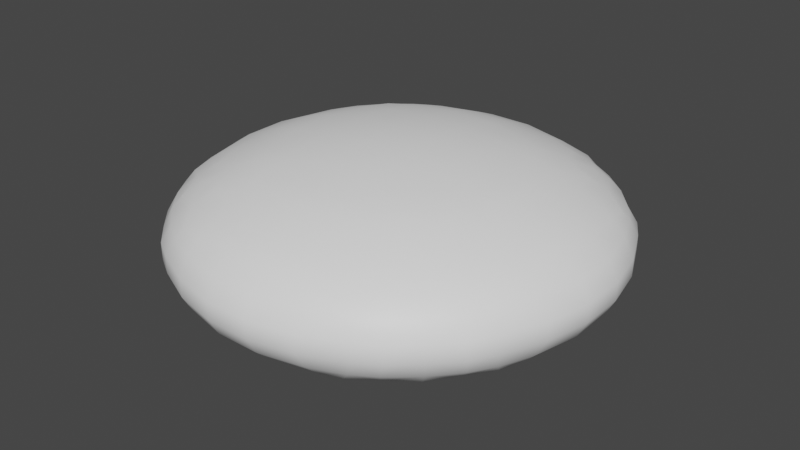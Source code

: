 # Source: candy.blend  (saved by Blender 3.3.6; exported with 4.5.12 LTS)
import bpy
from mathutils import Matrix  # noqa: F401  (used for matrix-valued properties, if any)

bpy.ops.wm.read_factory_settings(use_empty=True)
scene = bpy.context.scene
scene.name = 'Scene'

# ---- collections
col_collection = bpy.data.collections.new('Collection'); scene.collection.children.link(col_collection)

# ---- materials (node trees are filled in below, after node groups)
mat_candy = bpy.data.materials.new('candy')
mat_candy.use_transparent_shadow = False

# ---- material node trees
mat_candy.use_nodes = True; mat_candy.node_tree.nodes.clear()
_N = mat_candy.node_tree.nodes; _L = mat_candy.node_tree.links
n0 = _N.new('ShaderNodeBsdfPrincipled'); n0.name = 'Principled BSDF'; n0.location = (10, 300)
n0.distribution = 'GGX'
n0.subsurface_method = 'RANDOM_WALK_SKIN'
n0.inputs[0].default_value = (1.0, 1.0, 1.0, 1.0)
n0.inputs[3].default_value = 1.45
n0.inputs[27].default_value = (0.0, 0.0, 0.0, 1.0)
n0.inputs[28].default_value = 1.0
n1 = _N.new('ShaderNodeOutputMaterial'); n1.name = 'Material Output'; n1.location = (300, 300)
_L.new(n0.outputs[0], n1.inputs[0])
n1.is_active_output = True

# ---- world
world_world = bpy.data.worlds.new('World'); scene.world = world_world
world_world.use_nodes = True; world_world.node_tree.nodes.clear()
_N = world_world.node_tree.nodes; _L = world_world.node_tree.links
n0 = _N.new('ShaderNodeOutputWorld'); n0.name = 'World Output'; n0.location = (300, 300)
n1 = _N.new('ShaderNodeBackground'); n1.name = 'Background'; n1.location = (10, 300)
n1.inputs[0].default_value = (0.05088, 0.05088, 0.05088, 1.0)
_L.new(n1.outputs[0], n0.inputs[0])
n0.is_active_output = True
world_world.color = (0.05088, 0.05088, 0.05088)
world_world.use_sun_shadow = False
world_world.sun_shadow_jitter_overblur = 0.0

# ---- meshes
me_sphere_003 = bpy.data.meshes.new('Sphere.003')
me_sphere_003.from_pydata([(-0.8057, -0.4099, -0.4101), (-0.8264, -0.4458, -0.3), (-0.8503, -0.4865, -0.1), (-0.8263, -0.3, -0.4452), (-0.8878, -0.3, -0.3), (-0.9344, -0.3, -0.1), (-0.8503, -0.1, -0.4858), (-0.9344, -0.1, -0.3), (-0.9789, -0.1, -0.1), (-0.6278, -0.6278, -0.4389), (-0.6629, -0.6629, -0.3), (-0.6908, -0.6908, -0.1), (-0.6277, -0.4386, -0.6276), (-0.6944, -0.4909, -0.4912), (-0.7629, -0.5458, -0.3), (-0.7908, -0.5865, -0.1), (-0.6623, -0.3, -0.6619), (-0.7623, -0.3, -0.5452), (-0.6903, -0.1, -0.69), (-0.7903, -0.1, -0.5858), (-0.4099, -0.8057, -0.4101), (-0.4458, -0.8264, -0.3), (-0.4865, -0.8503, -0.1), (-0.4386, -0.6277, -0.6276), (-0.4909, -0.6944, -0.4912), (-0.5458, -0.7629, -0.3), (-0.5865, -0.7908, -0.1), (-0.4121, -0.4121, -0.807), (-0.492, -0.492, -0.6942), (-0.5719, -0.5719, -0.5723), (-0.4465, -0.3, -0.8273), (-0.5465, -0.3, -0.7619), (-0.4856, -0.1, -0.8503), (-0.5856, -0.1, -0.79), (-0.3, -0.8263, -0.4452), (-0.3, -0.8878, -0.3), (-0.3, -0.9344, -0.1), (-0.3, -0.6623, -0.6619), (-0.3, -0.7623, -0.5452), (-0.3, -0.4465, -0.8273), (-0.3, -0.5465, -0.7619), (-0.3, -0.3, -0.8879), (-0.3, -0.1, -0.9337), (-0.1, -0.8503, -0.4858), (-0.1, -0.9344, -0.3), (-0.1, -0.9789, -0.1), (-0.1, -0.6903, -0.69), (-0.1, -0.7903, -0.5858), (-0.1, -0.4856, -0.8503), (-0.1, -0.5856, -0.79), (-0.1, -0.3, -0.9337), (-0.1, -0.1, -0.9782), (-0.8503, -0.4865, 0.1), (-0.8264, -0.4458, 0.3), (-0.8057, -0.4099, 0.4101), (-0.9344, -0.3, 0.1), (-0.8878, -0.3, 0.3), (-0.8263, -0.3, 0.4452), (-0.9789, -0.1, 0.1), (-0.9344, -0.1, 0.3), (-0.8503, -0.1, 0.4858), (-0.6908, -0.6908, 0.1), (-0.6629, -0.6629, 0.3), (-0.6278, -0.6278, 0.4389), (-0.7908, -0.5865, 0.1), (-0.7629, -0.5458, 0.3), (-0.6944, -0.4909, 0.4912), (-0.6277, -0.4386, 0.6276), (-0.7623, -0.3, 0.5452), (-0.6623, -0.3, 0.6619), (-0.7903, -0.1, 0.5858), (-0.6903, -0.1, 0.69), (-0.4865, -0.8503, 0.1), (-0.4458, -0.8264, 0.3), (-0.4099, -0.8057, 0.4101), (-0.5865, -0.7908, 0.1), (-0.5458, -0.7629, 0.3), (-0.4909, -0.6944, 0.4912), (-0.4386, -0.6277, 0.6276), (-0.5719, -0.5719, 0.5723), (-0.492, -0.492, 0.6942), (-0.4121, -0.4121, 0.807), (-0.5465, -0.3, 0.7619), (-0.4465, -0.3, 0.8273), (-0.5856, -0.1, 0.79), (-0.4856, -0.1, 0.8503), (-0.3, -0.9344, 0.1), (-0.3, -0.8878, 0.3), (-0.3, -0.8263, 0.4452), (-0.3, -0.7623, 0.5452), (-0.3, -0.6623, 0.6619), (-0.3, -0.5465, 0.7619), (-0.3, -0.4465, 0.8273), (-0.3, -0.3, 0.8879), (-0.3, -0.1, 0.9337), (-0.1, -0.9789, 0.1), (-0.1, -0.9344, 0.3), (-0.1, -0.8503, 0.4858), (-0.1, -0.7903, 0.5858), (-0.1, -0.6903, 0.69), (-0.1, -0.5856, 0.79), (-0.1, -0.4856, 0.8503), (-0.1, -0.3, 0.9337), (-0.1, -0.1, 0.9782), (-0.8503, 0.1, -0.4858), (-0.9344, 0.1, -0.3), (-0.9789, 0.1, -0.1), (-0.8263, 0.3, -0.4452), (-0.8878, 0.3, -0.3), (-0.9344, 0.3, -0.1), (-0.8057, 0.4099, -0.4101), (-0.8264, 0.4458, -0.3), (-0.8503, 0.4865, -0.1), (-0.6903, 0.1, -0.69), (-0.7903, 0.1, -0.5858), (-0.6623, 0.3, -0.6619), (-0.7623, 0.3, -0.5452), (-0.6277, 0.4386, -0.6276), (-0.6944, 0.4909, -0.4912), (-0.7629, 0.5458, -0.3), (-0.7908, 0.5865, -0.1), (-0.6278, 0.6278, -0.4389), (-0.6629, 0.6629, -0.3), (-0.6908, 0.6908, -0.1), (-0.4856, 0.1, -0.8503), (-0.5856, 0.1, -0.79), (-0.4465, 0.3, -0.8273), (-0.5465, 0.3, -0.7619), (-0.4121, 0.4121, -0.807), (-0.492, 0.492, -0.6942), (-0.5719, 0.5719, -0.5723), (-0.4386, 0.6277, -0.6276), (-0.4909, 0.6944, -0.4912), (-0.5458, 0.7629, -0.3), (-0.5865, 0.7908, -0.1), (-0.4099, 0.8057, -0.4101), (-0.4458, 0.8264, -0.3), (-0.4865, 0.8503, -0.1), (-0.3, 0.1, -0.9337), (-0.3, 0.3, -0.8879), (-0.3, 0.4465, -0.8273), (-0.3, 0.5465, -0.7619), (-0.3, 0.6623, -0.6619), (-0.3, 0.7623, -0.5452), (-0.3, 0.8263, -0.4452), (-0.3, 0.8878, -0.3), (-0.3, 0.9344, -0.1), (-0.1, 0.1, -0.9782), (-0.1, 0.3, -0.9337), (-0.1, 0.4856, -0.8503), (-0.1, 0.5856, -0.79), (-0.1, 0.6903, -0.69), (-0.1, 0.7903, -0.5858), (-0.1, 0.8503, -0.4858), (-0.1, 0.9344, -0.3), (-0.1, 0.9789, -0.1), (-0.9789, 0.1, 0.1), (-0.9344, 0.1, 0.3), (-0.8503, 0.1, 0.4858), (-0.9344, 0.3, 0.1), (-0.8878, 0.3, 0.3), (-0.8263, 0.3, 0.4452), (-0.8503, 0.4865, 0.1), (-0.8264, 0.4458, 0.3), (-0.8057, 0.4099, 0.4101), (-0.7903, 0.1, 0.5858), (-0.6903, 0.1, 0.69), (-0.7623, 0.3, 0.5452), (-0.6623, 0.3, 0.6619), (-0.7908, 0.5865, 0.1), (-0.7629, 0.5458, 0.3), (-0.6944, 0.4909, 0.4912), (-0.6277, 0.4386, 0.6276), (-0.6908, 0.6908, 0.1), (-0.6629, 0.6629, 0.3), (-0.6278, 0.6278, 0.4389), (-0.5856, 0.1, 0.79), (-0.4856, 0.1, 0.8503), (-0.5465, 0.3, 0.7619), (-0.4465, 0.3, 0.8273), (-0.5719, 0.5719, 0.5723), (-0.492, 0.492, 0.6942), (-0.4121, 0.4121, 0.807), (-0.5865, 0.7908, 0.1), (-0.5458, 0.7629, 0.3), (-0.4909, 0.6944, 0.4912), (-0.4386, 0.6277, 0.6276), (-0.4865, 0.8503, 0.1), (-0.4458, 0.8264, 0.3), (-0.4099, 0.8057, 0.4101), (-0.3, 0.1, 0.9337), (-0.3, 0.3, 0.8879), (-0.3, 0.5465, 0.7619), (-0.3, 0.4465, 0.8273), (-0.3, 0.7623, 0.5452), (-0.3, 0.6623, 0.6619), (-0.3, 0.9344, 0.1), (-0.3, 0.8878, 0.3), (-0.3, 0.8263, 0.4452), (-0.1, 0.1, 0.9782), (-0.1, 0.3, 0.9337), (-0.1, 0.5856, 0.79), (-0.1, 0.4856, 0.8503), (-0.1, 0.7903, 0.5858), (-0.1, 0.6903, 0.69), (-0.1, 0.9789, 0.1), (-0.1, 0.9344, 0.3), (-0.1, 0.8503, 0.4858), (0.1, -0.8503, -0.4858), (0.1, -0.9344, -0.3), (0.1, -0.9789, -0.1), (0.1, -0.6903, -0.69), (0.1, -0.7903, -0.5858), (0.1, -0.4856, -0.8503), (0.1, -0.5856, -0.79), (0.1, -0.3, -0.9337), (0.1, -0.1, -0.9782), (0.3, -0.8263, -0.4452), (0.3, -0.8878, -0.3), (0.3, -0.9344, -0.1), (0.3, -0.6623, -0.6619), (0.3, -0.7623, -0.5452), (0.3, -0.4465, -0.8273), (0.3, -0.5465, -0.7619), (0.3, -0.3, -0.8879), (0.3, -0.1, -0.9337), (0.4099, -0.8057, -0.4101), (0.4458, -0.8264, -0.3), (0.4865, -0.8503, -0.1), (0.4386, -0.6277, -0.6276), (0.4909, -0.6944, -0.4912), (0.5458, -0.7629, -0.3), (0.5865, -0.7908, -0.1), (0.4121, -0.4121, -0.807), (0.492, -0.492, -0.6942), (0.5719, -0.5719, -0.5723), (0.4465, -0.3, -0.8273), (0.5465, -0.3, -0.7619), (0.4856, -0.1, -0.8503), (0.5856, -0.1, -0.79), (0.6278, -0.6278, -0.4389), (0.6629, -0.6629, -0.3), (0.6908, -0.6908, -0.1), (0.6277, -0.4386, -0.6276), (0.6944, -0.4909, -0.4912), (0.7629, -0.5458, -0.3), (0.7908, -0.5865, -0.1), (0.6623, -0.3, -0.6619), (0.7623, -0.3, -0.5452), (0.6903, -0.1, -0.69), (0.7903, -0.1, -0.5858), (0.8057, -0.4099, -0.4101), (0.8264, -0.4458, -0.3), (0.8503, -0.4865, -0.1), (0.8263, -0.3, -0.4452), (0.8878, -0.3, -0.3), (0.9344, -0.3, -0.1), (0.8503, -0.1, -0.4858), (0.9344, -0.1, -0.3), (0.9789, -0.1, -0.1), (0.1, -0.9789, 0.1), (0.1, -0.9344, 0.3), (0.1, -0.8503, 0.4858), (0.1, -0.7903, 0.5858), (0.1, -0.6903, 0.69), (0.1, -0.5856, 0.79), (0.1, -0.4856, 0.8503), (0.1, -0.3, 0.9337), (0.1, -0.1, 0.9782), (0.3, -0.9344, 0.1), (0.3, -0.8878, 0.3), (0.3, -0.8263, 0.4452), (0.3, -0.7623, 0.5452), (0.3, -0.6623, 0.6619), (0.3, -0.5465, 0.7619), (0.3, -0.4465, 0.8273), (0.3, -0.3, 0.8879), (0.3, -0.1, 0.9337), (0.4865, -0.8503, 0.1), (0.4458, -0.8264, 0.3), (0.4099, -0.8057, 0.4101), (0.5865, -0.7908, 0.1), (0.5458, -0.7629, 0.3), (0.4909, -0.6944, 0.4912), (0.4386, -0.6277, 0.6276), (0.5719, -0.5719, 0.5723), (0.492, -0.492, 0.6942), (0.4121, -0.4121, 0.807), (0.5465, -0.3, 0.7619), (0.4465, -0.3, 0.8273), (0.5856, -0.1, 0.79), (0.4856, -0.1, 0.8503), (0.6908, -0.6908, 0.1), (0.6629, -0.6629, 0.3), (0.6278, -0.6278, 0.4389), (0.7908, -0.5865, 0.1), (0.7629, -0.5458, 0.3), (0.6944, -0.4909, 0.4912), (0.6277, -0.4386, 0.6276), (0.7623, -0.3, 0.5452), (0.6623, -0.3, 0.6619), (0.7903, -0.1, 0.5858), (0.6903, -0.1, 0.69), (0.8503, -0.4865, 0.1), (0.8264, -0.4458, 0.3), (0.8057, -0.4099, 0.4101), (0.9344, -0.3, 0.1), (0.8878, -0.3, 0.3), (0.8263, -0.3, 0.4452), (0.9789, -0.1, 0.1), (0.9344, -0.1, 0.3), (0.8503, -0.1, 0.4858), (0.1, 0.1, -0.9782), (0.1, 0.3, -0.9337), (0.1, 0.4856, -0.8503), (0.1, 0.5856, -0.79), (0.1, 0.6903, -0.69), (0.1, 0.7903, -0.5858), (0.1, 0.8503, -0.4858), (0.1, 0.9344, -0.3), (0.1, 0.9789, -0.1), (0.3, 0.1, -0.9337), (0.3, 0.3, -0.8879), (0.3, 0.4465, -0.8273), (0.3, 0.5465, -0.7619), (0.3, 0.6623, -0.6619), (0.3, 0.7623, -0.5452), (0.3, 0.8263, -0.4452), (0.3, 0.8878, -0.3), (0.3, 0.9344, -0.1), (0.4856, 0.1, -0.8503), (0.5856, 0.1, -0.79), (0.4465, 0.3, -0.8273), (0.5465, 0.3, -0.7619), (0.4121, 0.4121, -0.807), (0.492, 0.492, -0.6942), (0.5719, 0.5719, -0.5723), (0.4386, 0.6277, -0.6276), (0.4909, 0.6944, -0.4912), (0.5458, 0.7629, -0.3), (0.5865, 0.7908, -0.1), (0.4099, 0.8057, -0.4101), (0.4458, 0.8264, -0.3), (0.4865, 0.8503, -0.1), (0.6903, 0.1, -0.69), (0.7903, 0.1, -0.5858), (0.6623, 0.3, -0.6619), (0.7623, 0.3, -0.5452), (0.6277, 0.4386, -0.6276), (0.6944, 0.4909, -0.4912), (0.7629, 0.5458, -0.3), (0.7908, 0.5865, -0.1), (0.6278, 0.6278, -0.4389), (0.6629, 0.6629, -0.3), (0.6908, 0.6908, -0.1), (0.8503, 0.1, -0.4858), (0.9344, 0.1, -0.3), (0.9789, 0.1, -0.1), (0.8263, 0.3, -0.4452), (0.8878, 0.3, -0.3), (0.9344, 0.3, -0.1), (0.8057, 0.4099, -0.4101), (0.8264, 0.4458, -0.3), (0.8503, 0.4865, -0.1), (0.1, 0.1, 0.9782), (0.1, 0.3, 0.9337), (0.1, 0.5856, 0.79), (0.1, 0.4856, 0.8503), (0.1, 0.7903, 0.5858), (0.1, 0.6903, 0.69), (0.1, 0.9789, 0.1), (0.1, 0.9344, 0.3), (0.1, 0.8503, 0.4858), (0.3, 0.1, 0.9337), (0.3, 0.3, 0.8879), (0.3, 0.5465, 0.7619), (0.3, 0.4465, 0.8273), (0.3, 0.7623, 0.5452), (0.3, 0.6623, 0.6619), (0.3, 0.9344, 0.1), (0.3, 0.8878, 0.3), (0.3, 0.8263, 0.4452), (0.5856, 0.1, 0.79), (0.4856, 0.1, 0.8503), (0.5465, 0.3, 0.7619), (0.4465, 0.3, 0.8273), (0.5719, 0.5719, 0.5723), (0.492, 0.492, 0.6942), (0.4121, 0.4121, 0.807), (0.5865, 0.7908, 0.1), (0.5458, 0.7629, 0.3), (0.4909, 0.6944, 0.4912), (0.4386, 0.6277, 0.6276), (0.4865, 0.8503, 0.1), (0.4458, 0.8264, 0.3), (0.4099, 0.8057, 0.4101), (0.7903, 0.1, 0.5858), (0.6903, 0.1, 0.69), (0.7623, 0.3, 0.5452), (0.6623, 0.3, 0.6619), (0.7908, 0.5865, 0.1), (0.7629, 0.5458, 0.3), (0.6944, 0.4909, 0.4912), (0.6277, 0.4386, 0.6276), (0.6908, 0.6908, 0.1), (0.6629, 0.6629, 0.3), (0.6278, 0.6278, 0.4389), (0.9789, 0.1, 0.1), (0.9344, 0.1, 0.3), (0.8503, 0.1, 0.4858), (0.9344, 0.3, 0.1), (0.8878, 0.3, 0.3), (0.8263, 0.3, 0.4452), (0.8503, 0.4865, 0.1), (0.8264, 0.4458, 0.3), (0.8057, 0.4099, 0.4101)], [], [(4, 3, 0, 1), (5, 4, 1, 2), (7, 6, 3, 4), (8, 7, 4, 5), (14, 13, 9, 10), (14, 1, 0, 13), (15, 14, 10, 11), (15, 2, 1, 14), (17, 16, 12, 13), (3, 17, 13, 0), (19, 18, 16, 17), (6, 19, 17, 3), (25, 24, 20, 21), (25, 10, 9, 24), (26, 25, 21, 22), (26, 11, 10, 25), (29, 28, 23, 24), (29, 13, 12, 28), (13, 29, 24, 9), (31, 30, 27, 28), (16, 31, 28, 12), (33, 32, 30, 31), (18, 33, 31, 16), (35, 21, 20, 34), (36, 22, 21, 35), (38, 24, 23, 37), (24, 38, 34, 20), (40, 28, 27, 39), (28, 40, 37, 23), (30, 41, 39, 27), (32, 42, 41, 30), (44, 35, 34, 43), (45, 36, 35, 44), (47, 38, 37, 46), (38, 47, 43, 34), (49, 40, 39, 48), (40, 49, 46, 37), (41, 50, 48, 39), (42, 51, 50, 41), (55, 5, 2, 52), (56, 55, 52, 53), (57, 56, 53, 54), (58, 8, 5, 55), (59, 58, 55, 56), (60, 59, 56, 57), (64, 15, 11, 61), (64, 52, 2, 15), (65, 64, 61, 62), (65, 53, 52, 64), (66, 65, 62, 63), (66, 54, 53, 65), (68, 57, 54, 66), (69, 68, 66, 67), (70, 60, 57, 68), (71, 70, 68, 69), (75, 26, 22, 72), (75, 61, 11, 26), (76, 75, 72, 73), (76, 62, 61, 75), (77, 76, 73, 74), (77, 63, 62, 76), (79, 66, 63, 77), (80, 79, 77, 78), (80, 67, 66, 79), (82, 69, 67, 80), (83, 82, 80, 81), (84, 71, 69, 82), (85, 84, 82, 83), (86, 72, 22, 36), (87, 73, 72, 86), (88, 74, 73, 87), (89, 77, 74, 88), (90, 78, 77, 89), (91, 80, 78, 90), (92, 81, 80, 91), (93, 83, 81, 92), (94, 85, 83, 93), (95, 86, 36, 45), (96, 87, 86, 95), (97, 88, 87, 96), (98, 89, 88, 97), (99, 90, 89, 98), (100, 91, 90, 99), (101, 92, 91, 100), (102, 93, 92, 101), (103, 94, 93, 102), (105, 104, 6, 7), (106, 105, 7, 8), (108, 107, 104, 105), (109, 108, 105, 106), (111, 110, 107, 108), (112, 111, 108, 109), (114, 113, 18, 19), (104, 114, 19, 6), (116, 115, 113, 114), (107, 116, 114, 104), (118, 117, 115, 116), (110, 118, 116, 107), (111, 119, 118, 110), (112, 120, 119, 111), (122, 121, 118, 119), (123, 122, 119, 120), (125, 124, 32, 33), (113, 125, 33, 18), (127, 126, 124, 125), (115, 127, 125, 113), (129, 128, 126, 127), (117, 129, 127, 115), (118, 130, 129, 117), (132, 131, 129, 130), (121, 132, 130, 118), (122, 133, 132, 121), (123, 134, 133, 122), (136, 135, 132, 133), (137, 136, 133, 134), (124, 138, 42, 32), (126, 139, 138, 124), (128, 140, 139, 126), (129, 141, 140, 128), (131, 142, 141, 129), (132, 143, 142, 131), (135, 144, 143, 132), (136, 145, 144, 135), (137, 146, 145, 136), (138, 147, 51, 42), (139, 148, 147, 138), (140, 149, 148, 139), (141, 150, 149, 140), (142, 151, 150, 141), (143, 152, 151, 142), (144, 153, 152, 143), (145, 154, 153, 144), (146, 155, 154, 145), (156, 106, 8, 58), (157, 156, 58, 59), (158, 157, 59, 60), (159, 109, 106, 156), (160, 159, 156, 157), (161, 160, 157, 158), (162, 112, 109, 159), (163, 162, 159, 160), (164, 163, 160, 161), (165, 158, 60, 70), (166, 165, 70, 71), (167, 161, 158, 165), (168, 167, 165, 166), (162, 169, 120, 112), (163, 170, 169, 162), (164, 171, 170, 163), (171, 164, 161, 167), (172, 171, 167, 168), (173, 123, 120, 169), (174, 173, 169, 170), (175, 174, 170, 171), (176, 166, 71, 84), (177, 176, 84, 85), (178, 168, 166, 176), (179, 178, 176, 177), (172, 181, 180, 171), (181, 172, 168, 178), (182, 181, 178, 179), (173, 183, 134, 123), (174, 184, 183, 173), (175, 185, 184, 174), (185, 175, 171, 180), (186, 185, 180, 181), (187, 137, 134, 183), (188, 187, 183, 184), (189, 188, 184, 185), (190, 177, 85, 94), (191, 179, 177, 190), (182, 193, 192, 181), (193, 182, 179, 191), (186, 195, 194, 185), (195, 186, 181, 192), (187, 196, 146, 137), (188, 197, 196, 187), (189, 198, 197, 188), (198, 189, 185, 194), (199, 190, 94, 103), (200, 191, 190, 199), (193, 202, 201, 192), (202, 193, 191, 200), (195, 204, 203, 194), (204, 195, 192, 201), (196, 205, 155, 146), (197, 206, 205, 196), (198, 207, 206, 197), (207, 198, 194, 203), (209, 44, 43, 208), (210, 45, 44, 209), (212, 47, 46, 211), (47, 212, 208, 43), (214, 49, 48, 213), (49, 214, 211, 46), (50, 215, 213, 48), (51, 216, 215, 50), (218, 209, 208, 217), (219, 210, 209, 218), (221, 212, 211, 220), (212, 221, 217, 208), (223, 214, 213, 222), (214, 223, 220, 211), (215, 224, 222, 213), (216, 225, 224, 215), (227, 218, 217, 226), (228, 219, 218, 227), (230, 221, 220, 229), (221, 230, 226, 217), (230, 231, 227, 226), (231, 232, 228, 227), (234, 223, 222, 233), (223, 234, 229, 220), (234, 235, 230, 229), (224, 236, 233, 222), (236, 237, 234, 233), (225, 238, 236, 224), (238, 239, 237, 236), (241, 231, 230, 240), (242, 232, 231, 241), (244, 235, 234, 243), (235, 244, 240, 230), (244, 245, 241, 240), (245, 246, 242, 241), (237, 247, 243, 234), (247, 248, 244, 243), (239, 249, 247, 237), (249, 250, 248, 247), (252, 245, 244, 251), (253, 246, 245, 252), (248, 254, 251, 244), (254, 255, 252, 251), (255, 256, 253, 252), (250, 257, 254, 248), (257, 258, 255, 254), (258, 259, 256, 255), (260, 95, 45, 210), (261, 96, 95, 260), (262, 97, 96, 261), (263, 98, 97, 262), (264, 99, 98, 263), (265, 100, 99, 264), (266, 101, 100, 265), (267, 102, 101, 266), (268, 103, 102, 267), (269, 260, 210, 219), (270, 261, 260, 269), (271, 262, 261, 270), (272, 263, 262, 271), (273, 264, 263, 272), (274, 265, 264, 273), (275, 266, 265, 274), (276, 267, 266, 275), (277, 268, 267, 276), (278, 269, 219, 228), (279, 270, 269, 278), (280, 271, 270, 279), (232, 281, 278, 228), (281, 282, 279, 278), (282, 283, 280, 279), (283, 272, 271, 280), (284, 273, 272, 283), (285, 286, 284, 283), (286, 274, 273, 284), (287, 275, 274, 286), (288, 289, 287, 286), (289, 276, 275, 287), (290, 291, 289, 288), (291, 277, 276, 289), (292, 281, 232, 242), (293, 282, 281, 292), (294, 283, 282, 293), (246, 295, 292, 242), (295, 296, 293, 292), (296, 297, 294, 293), (297, 285, 283, 294), (298, 286, 285, 297), (299, 300, 298, 297), (300, 288, 286, 298), (301, 302, 300, 299), (302, 290, 288, 300), (303, 295, 246, 253), (304, 296, 295, 303), (305, 297, 296, 304), (256, 306, 303, 253), (306, 307, 304, 303), (307, 308, 305, 304), (308, 299, 297, 305), (259, 309, 306, 256), (309, 310, 307, 306), (310, 311, 308, 307), (311, 301, 299, 308), (147, 312, 216, 51), (148, 313, 312, 147), (149, 314, 313, 148), (150, 315, 314, 149), (151, 316, 315, 150), (152, 317, 316, 151), (153, 318, 317, 152), (154, 319, 318, 153), (155, 320, 319, 154), (312, 321, 225, 216), (313, 322, 321, 312), (314, 323, 322, 313), (315, 324, 323, 314), (316, 325, 324, 315), (317, 326, 325, 316), (318, 327, 326, 317), (319, 328, 327, 318), (320, 329, 328, 319), (321, 330, 238, 225), (330, 331, 239, 238), (322, 332, 330, 321), (332, 333, 331, 330), (323, 334, 332, 322), (334, 335, 333, 332), (324, 335, 334, 323), (325, 337, 335, 324), (337, 338, 336, 335), (326, 338, 337, 325), (327, 341, 338, 326), (341, 342, 339, 338), (328, 342, 341, 327), (342, 343, 340, 339), (329, 343, 342, 328), (331, 344, 249, 239), (344, 345, 250, 249), (333, 346, 344, 331), (346, 347, 345, 344), (335, 348, 346, 333), (348, 349, 347, 346), (336, 349, 348, 335), (338, 352, 349, 336), (352, 353, 350, 349), (339, 353, 352, 338), (353, 354, 351, 350), (340, 354, 353, 339), (345, 355, 257, 250), (355, 356, 258, 257), (356, 357, 259, 258), (347, 358, 355, 345), (358, 359, 356, 355), (359, 360, 357, 356), (349, 361, 358, 347), (361, 362, 359, 358), (350, 362, 361, 349), (362, 363, 360, 359), (351, 363, 362, 350), (364, 199, 103, 268), (365, 200, 199, 364), (202, 367, 366, 201), (367, 202, 200, 365), (204, 369, 368, 203), (369, 204, 201, 366), (205, 370, 320, 155), (206, 371, 370, 205), (207, 372, 371, 206), (372, 207, 203, 368), (373, 364, 268, 277), (374, 365, 364, 373), (367, 376, 375, 366), (376, 367, 365, 374), (369, 378, 377, 368), (378, 369, 366, 375), (370, 379, 329, 320), (371, 380, 379, 370), (372, 381, 380, 371), (381, 372, 368, 377), (382, 383, 291, 290), (383, 373, 277, 291), (384, 385, 383, 382), (385, 374, 373, 383), (387, 388, 385, 384), (376, 388, 387, 375), (388, 376, 374, 385), (391, 392, 387, 386), (378, 392, 391, 377), (392, 378, 375, 387), (343, 393, 389, 340), (379, 393, 343, 329), (393, 394, 390, 389), (380, 394, 393, 379), (394, 395, 391, 390), (381, 395, 394, 380), (395, 381, 377, 391), (396, 397, 302, 301), (397, 382, 290, 302), (398, 399, 397, 396), (399, 384, 382, 397), (402, 403, 399, 398), (387, 403, 402, 386), (403, 387, 384, 399), (354, 404, 400, 351), (389, 404, 354, 340), (404, 405, 401, 400), (390, 405, 404, 389), (405, 406, 402, 401), (391, 406, 405, 390), (406, 391, 386, 402), (357, 407, 309, 259), (407, 408, 310, 309), (408, 409, 311, 310), (409, 396, 301, 311), (360, 410, 407, 357), (410, 411, 408, 407), (411, 412, 409, 408), (412, 398, 396, 409), (363, 413, 410, 360), (400, 413, 363, 351), (413, 414, 411, 410), (401, 414, 413, 400), (414, 415, 412, 411), (402, 415, 414, 401), (415, 402, 398, 412)])
me_sphere_003.polygons.foreach_set('use_smooth', [True] * 414)
_uv = me_sphere_003.uv_layers.new(name='UVMap')
_uv.uv.foreach_set('vector', [0.6584, 0.05261, 0.662, 0.0796, 0.6424, 0.07849, 0.6315, 0.06122, 0.6512, 0.01402, 0.6584, 0.05261, 0.6315, 0.06122, 0.6125, 0.02747, 0.6943, 0.04574, 0.6962, 0.0809, 0.662, 0.0796, 0.6584, 0.05261, 0.6917, 0.007216, 0.6943, 0.04574, 0.6584, 0.05261, 0.6512, 0.01402, 0.6122, 0.06995, 0.6294, 0.102, 0.6025, 0.1052, 0.5884, 0.0838, 0.6122, 0.06995, 0.6315, 0.06122, 0.6424, 0.07849, 0.6294, 0.102, 0.5917, 0.03719, 0.6122, 0.06995, 0.5884, 0.0838, 0.5676, 0.05204, 0.5917, 0.03719, 0.6125, 0.02747, 0.6315, 0.06122, 0.6122, 0.06995, 0.6638, 0.09914, 0.6654, 0.1239, 0.6419, 0.1251, 0.6294, 0.102, 0.662, 0.0796, 0.6638, 0.09914, 0.6294, 0.102, 0.6424, 0.07849, 0.6971, 0.09992, 0.6977, 0.1228, 0.6654, 0.1239, 0.6638, 0.09914, 0.6962, 0.0809, 0.6971, 0.09992, 0.6638, 0.09914, 0.662, 0.0796, 0.5662, 0.1001, 0.589, 0.129, 0.5617, 0.1317, 0.5502, 0.1144, 0.5662, 0.1001, 0.5884, 0.0838, 0.6025, 0.1052, 0.589, 0.129, 0.5445, 0.06816, 0.5662, 0.1001, 0.5502, 0.1144, 0.5273, 0.08312, 0.5445, 0.06816, 0.5676, 0.05204, 0.5884, 0.0838, 0.5662, 0.1001, 0.6169, 0.1267, 0.6322, 0.149, 0.606, 0.1497, 0.589, 0.129, 0.6169, 0.1267, 0.6294, 0.102, 0.6419, 0.1251, 0.6322, 0.149, 0.6294, 0.102, 0.6169, 0.1267, 0.589, 0.129, 0.6025, 0.1052, 0.666, 0.1482, 0.6659, 0.1672, 0.6472, 0.1699, 0.6322, 0.149, 0.6654, 0.1239, 0.666, 0.1482, 0.6322, 0.149, 0.6419, 0.1251, 0.6982, 0.1456, 0.6982, 0.1639, 0.6659, 0.1672, 0.666, 0.1482, 0.6977, 0.1228, 0.6982, 0.1456, 0.666, 0.1482, 0.6654, 0.1239, 0.5307, 0.1355, 0.5502, 0.1144, 0.5617, 0.1317, 0.5544, 0.1507, 0.4993, 0.1122, 0.5273, 0.08312, 0.5502, 0.1144, 0.5307, 0.1355, 0.5725, 0.1608, 0.589, 0.129, 0.606, 0.1497, 0.5961, 0.1721, 0.589, 0.129, 0.5725, 0.1608, 0.5544, 0.1507, 0.5617, 0.1317, 0.6201, 0.1815, 0.6322, 0.149, 0.6472, 0.1699, 0.6391, 0.1873, 0.6322, 0.149, 0.6201, 0.1815, 0.5961, 0.1721, 0.606, 0.1497, 0.6659, 0.1672, 0.6646, 0.1927, 0.6391, 0.1873, 0.6472, 0.1699, 0.6982, 0.1639, 0.698, 0.1968, 0.6646, 0.1927, 0.6659, 0.1672, 0.5079, 0.1656, 0.5307, 0.1355, 0.5544, 0.1507, 0.5403, 0.1846, 0.4753, 0.1444, 0.4993, 0.1122, 0.5307, 0.1355, 0.5079, 0.1656, 0.5589, 0.1943, 0.5725, 0.1608, 0.5961, 0.1721, 0.5825, 0.2047, 0.5725, 0.1608, 0.5589, 0.1943, 0.5403, 0.1846, 0.5544, 0.1507, 0.6064, 0.2139, 0.6201, 0.1815, 0.6391, 0.1873, 0.6261, 0.2199, 0.6201, 0.1815, 0.6064, 0.2139, 0.5825, 0.2047, 0.5961, 0.1721, 0.6646, 0.1927, 0.6611, 0.2276, 0.6261, 0.2199, 0.6391, 0.1873, 0.698, 0.1968, 0.697, 0.2314, 0.6611, 0.2276, 0.6646, 0.1927, 0.6508, 0.4825, 0.7122, 0.4574, 0.7324, 0.5284, 0.669, 0.5408, 0.5994, 0.5082, 0.6508, 0.4825, 0.669, 0.5408, 0.6124, 0.5462, 0.5665, 0.5271, 0.5994, 0.5082, 0.6124, 0.5462, 0.5839, 0.5478, 0.6209, 0.4287, 0.6771, 0.3907, 0.7122, 0.4574, 0.6508, 0.4825, 0.5751, 0.4621, 0.6209, 0.4287, 0.6508, 0.4825, 0.5994, 0.5082, 0.5359, 0.4922, 0.5751, 0.4621, 0.5994, 0.5082, 0.5665, 0.5271, 0.6737, 0.575, 0.7389, 0.5692, 0.7389, 0.6206, 0.6745, 0.6175, 0.6737, 0.575, 0.669, 0.5408, 0.7324, 0.5284, 0.7389, 0.5692, 0.6176, 0.5759, 0.6737, 0.575, 0.6745, 0.6175, 0.6188, 0.6148, 0.6176, 0.5759, 0.6124, 0.5462, 0.669, 0.5408, 0.6737, 0.575, 0.5678, 0.5803, 0.6176, 0.5759, 0.6188, 0.6148, 0.5833, 0.6131, 0.5678, 0.5803, 0.5839, 0.5478, 0.6124, 0.5462, 0.6176, 0.5759, 0.5443, 0.5411, 0.5665, 0.5271, 0.5839, 0.5478, 0.5678, 0.5803, 0.5178, 0.5588, 0.5443, 0.5411, 0.5678, 0.5803, 0.5339, 0.5836, 0.516, 0.5079, 0.5359, 0.4922, 0.5665, 0.5271, 0.5443, 0.5411, 0.4932, 0.5266, 0.516, 0.5079, 0.5443, 0.5411, 0.5178, 0.5588, 0.6696, 0.6598, 0.734, 0.6718, 0.7236, 0.7117, 0.6617, 0.6933, 0.6696, 0.6598, 0.6745, 0.6175, 0.7389, 0.6206, 0.734, 0.6718, 0.6139, 0.6535, 0.6696, 0.6598, 0.6617, 0.6933, 0.6058, 0.6825, 0.6139, 0.6535, 0.6188, 0.6148, 0.6745, 0.6175, 0.6696, 0.6598, 0.5648, 0.6443, 0.6139, 0.6535, 0.6058, 0.6825, 0.5776, 0.6782, 0.5648, 0.6443, 0.5833, 0.6131, 0.6188, 0.6148, 0.6139, 0.6535, 0.5494, 0.6115, 0.5678, 0.5803, 0.5833, 0.6131, 0.5648, 0.6443, 0.5157, 0.6099, 0.5494, 0.6115, 0.5648, 0.6443, 0.5313, 0.6378, 0.5157, 0.6099, 0.5339, 0.5836, 0.5678, 0.5803, 0.5494, 0.6115, 0.4935, 0.576, 0.5178, 0.5588, 0.5339, 0.5836, 0.5157, 0.6099, 0.4757, 0.5892, 0.4935, 0.576, 0.5157, 0.6099, 0.4855, 0.6084, 0.472, 0.5442, 0.4932, 0.5266, 0.5178, 0.5588, 0.4935, 0.576, 0.4558, 0.5581, 0.472, 0.5442, 0.4935, 0.576, 0.4757, 0.5892, 0.638, 0.7496, 0.6617, 0.6933, 0.7236, 0.7117, 0.6967, 0.7805, 0.5893, 0.7192, 0.6058, 0.6825, 0.6617, 0.6933, 0.638, 0.7496, 0.5584, 0.6971, 0.5776, 0.6782, 0.6058, 0.6825, 0.5893, 0.7192, 0.5376, 0.6811, 0.5648, 0.6443, 0.5776, 0.6782, 0.5584, 0.6971, 0.5129, 0.661, 0.5313, 0.6378, 0.5648, 0.6443, 0.5376, 0.6811, 0.4904, 0.6414, 0.5157, 0.6099, 0.5313, 0.6378, 0.5129, 0.661, 0.4739, 0.6266, 0.4855, 0.6084, 0.5157, 0.6099, 0.4904, 0.6414, 0.4537, 0.6069, 0.4757, 0.5892, 0.4855, 0.6084, 0.4739, 0.6266, 0.4289, 0.5814, 0.4558, 0.5581, 0.4757, 0.5892, 0.4537, 0.6069, 0.6031, 0.8004, 0.638, 0.7496, 0.6967, 0.7805, 0.6554, 0.8435, 0.5607, 0.7627, 0.5893, 0.7192, 0.638, 0.7496, 0.6031, 0.8004, 0.5246, 0.7289, 0.5584, 0.6971, 0.5893, 0.7192, 0.5607, 0.7627, 0.5063, 0.7114, 0.5376, 0.6811, 0.5584, 0.6971, 0.5246, 0.7289, 0.4854, 0.6906, 0.5129, 0.661, 0.5376, 0.6811, 0.5063, 0.7114, 0.4659, 0.6711, 0.4904, 0.6414, 0.5129, 0.661, 0.4854, 0.6906, 0.4511, 0.6557, 0.4739, 0.6266, 0.4904, 0.6414, 0.4659, 0.6711, 0.4266, 0.6299, 0.4537, 0.6069, 0.4739, 0.6266, 0.4511, 0.6557, 0.4028, 0.6045, 0.4289, 0.5814, 0.4537, 0.6069, 0.4266, 0.6299, 0.7299, 0.04498, 0.7293, 0.08019, 0.6962, 0.0809, 0.6943, 0.04574, 0.7311, 0.006824, 0.7299, 0.04498, 0.6943, 0.04574, 0.6917, 0.007216, 0.766, 0.05044, 0.7634, 0.07761, 0.7293, 0.08019, 0.7299, 0.04498, 0.7715, 0.01171, 0.766, 0.05044, 0.7299, 0.04498, 0.7311, 0.006824, 0.7933, 0.0579, 0.7832, 0.07572, 0.7634, 0.07761, 0.766, 0.05044, 0.8108, 0.02313, 0.7933, 0.0579, 0.766, 0.05044, 0.7715, 0.01171, 0.7291, 0.09922, 0.7292, 0.1222, 0.6977, 0.1228, 0.6971, 0.09992, 0.7293, 0.08019, 0.7291, 0.09922, 0.6971, 0.09992, 0.6962, 0.0809, 0.7624, 0.09729, 0.7617, 0.1222, 0.7292, 0.1222, 0.7291, 0.09922, 0.7634, 0.07761, 0.7624, 0.09729, 0.7291, 0.09922, 0.7293, 0.08019, 0.7972, 0.09883, 0.7854, 0.1226, 0.7617, 0.1222, 0.7624, 0.09729, 0.7832, 0.07572, 0.7972, 0.09883, 0.7624, 0.09729, 0.7634, 0.07761, 0.7933, 0.0579, 0.8132, 0.06581, 0.7972, 0.09883, 0.7832, 0.07572, 0.8108, 0.02313, 0.8321, 0.03179, 0.8132, 0.06581, 0.7933, 0.0579, 0.8379, 0.07871, 0.8245, 0.1011, 0.7972, 0.09883, 0.8132, 0.06581, 0.8572, 0.04545, 0.8379, 0.07871, 0.8132, 0.06581, 0.8321, 0.03179, 0.7294, 0.145, 0.7299, 0.1634, 0.6982, 0.1639, 0.6982, 0.1456, 0.7292, 0.1222, 0.7294, 0.145, 0.6982, 0.1456, 0.6977, 0.1228, 0.7619, 0.1467, 0.7624, 0.1659, 0.7299, 0.1634, 0.7294, 0.145, 0.7617, 0.1222, 0.7619, 0.1467, 0.7294, 0.145, 0.7292, 0.1222, 0.796, 0.1466, 0.7814, 0.1681, 0.7624, 0.1659, 0.7619, 0.1467, 0.7854, 0.1226, 0.796, 0.1466, 0.7619, 0.1467, 0.7617, 0.1222, 0.7972, 0.09883, 0.8108, 0.1234, 0.796, 0.1466, 0.7854, 0.1226, 0.8392, 0.1246, 0.8226, 0.1464, 0.796, 0.1466, 0.8108, 0.1234, 0.8245, 0.1011, 0.8392, 0.1246, 0.8108, 0.1234, 0.7972, 0.09883, 0.8379, 0.07871, 0.8612, 0.09425, 0.8392, 0.1246, 0.8245, 0.1011, 0.8572, 0.04545, 0.8817, 0.06055, 0.8612, 0.09425, 0.8379, 0.07871, 0.8782, 0.108, 0.8672, 0.1263, 0.8392, 0.1246, 0.8612, 0.09425, 0.9001, 0.07487, 0.8782, 0.108, 0.8612, 0.09425, 0.8817, 0.06055, 0.7299, 0.1634, 0.7309, 0.1963, 0.698, 0.1968, 0.6982, 0.1639, 0.7624, 0.1659, 0.7643, 0.1916, 0.7309, 0.1963, 0.7299, 0.1634, 0.7814, 0.1681, 0.7901, 0.1856, 0.7643, 0.1916, 0.7624, 0.1659, 0.796, 0.1466, 0.8092, 0.1792, 0.7901, 0.1856, 0.7814, 0.1681, 0.8226, 0.1464, 0.8334, 0.169, 0.8092, 0.1792, 0.796, 0.1466, 0.8392, 0.1246, 0.8573, 0.1566, 0.8334, 0.169, 0.8226, 0.1464, 0.8672, 0.1263, 0.8755, 0.1456, 0.8573, 0.1566, 0.8392, 0.1246, 0.8782, 0.108, 0.8992, 0.1288, 0.8755, 0.1456, 0.8672, 0.1263, 0.9001, 0.07487, 0.9305, 0.1032, 0.8992, 0.1288, 0.8782, 0.108, 0.7309, 0.1963, 0.7323, 0.2313, 0.697, 0.2314, 0.698, 0.1968, 0.7643, 0.1916, 0.7685, 0.2269, 0.7323, 0.2313, 0.7309, 0.1963, 0.7901, 0.1856, 0.8039, 0.2184, 0.7685, 0.2269, 0.7643, 0.1916, 0.8092, 0.1792, 0.824, 0.212, 0.8039, 0.2184, 0.7901, 0.1856, 0.8334, 0.169, 0.8483, 0.202, 0.824, 0.212, 0.8092, 0.1792, 0.8573, 0.1566, 0.8723, 0.1906, 0.8483, 0.202, 0.8334, 0.169, 0.8755, 0.1456, 0.8913, 0.18, 0.8723, 0.1906, 0.8573, 0.1566, 0.8992, 0.1288, 0.9242, 0.159, 0.8913, 0.18, 0.8755, 0.1456, 0.9305, 0.1032, 0.9571, 0.1352, 0.9242, 0.159, 0.8992, 0.1288, 0.5817, 0.3823, 0.6297, 0.3329, 0.6771, 0.3907, 0.6209, 0.4287, 0.5412, 0.4235, 0.5817, 0.3823, 0.6209, 0.4287, 0.5751, 0.4621, 0.506, 0.4587, 0.5412, 0.4235, 0.5751, 0.4621, 0.5359, 0.4922, 0.5315, 0.3438, 0.5682, 0.2841, 0.6297, 0.3329, 0.5817, 0.3823, 0.498, 0.393, 0.5315, 0.3438, 0.5817, 0.3823, 0.5412, 0.4235, 0.4747, 0.4238, 0.498, 0.393, 0.5412, 0.4235, 0.506, 0.4587, 0.4734, 0.3173, 0.4961, 0.2495, 0.5682, 0.2841, 0.5315, 0.3438, 0.4607, 0.3749, 0.4734, 0.3173, 0.5315, 0.3438, 0.498, 0.393, 0.4558, 0.4038, 0.4607, 0.3749, 0.498, 0.393, 0.4747, 0.4238, 0.488, 0.4768, 0.506, 0.4587, 0.5359, 0.4922, 0.516, 0.5079, 0.4669, 0.4974, 0.488, 0.4768, 0.516, 0.5079, 0.4932, 0.5266, 0.458, 0.4446, 0.4747, 0.4238, 0.506, 0.4587, 0.488, 0.4768, 0.4373, 0.4694, 0.458, 0.4446, 0.488, 0.4768, 0.4669, 0.4974, 0.4734, 0.3173, 0.4384, 0.3072, 0.4524, 0.239, 0.4961, 0.2495, 0.4607, 0.3749, 0.4308, 0.3659, 0.4384, 0.3072, 0.4734, 0.3173, 0.4558, 0.4038, 0.4208, 0.4164, 0.4308, 0.3659, 0.4607, 0.3749, 0.4208, 0.4164, 0.4558, 0.4038, 0.4747, 0.4238, 0.458, 0.4446, 0.414, 0.4505, 0.4208, 0.4164, 0.458, 0.4446, 0.4373, 0.4694, 0.3935, 0.3026, 0.3969, 0.2311, 0.4524, 0.239, 0.4384, 0.3072, 0.3907, 0.3606, 0.3935, 0.3026, 0.4384, 0.3072, 0.4308, 0.3659, 0.3889, 0.3973, 0.3907, 0.3606, 0.4308, 0.3659, 0.4208, 0.4164, 0.4471, 0.5168, 0.4669, 0.4974, 0.4932, 0.5266, 0.472, 0.5442, 0.4316, 0.5315, 0.4471, 0.5168, 0.472, 0.5442, 0.4558, 0.5581, 0.4174, 0.492, 0.4373, 0.4694, 0.4669, 0.4974, 0.4471, 0.5168, 0.4025, 0.5085, 0.4174, 0.492, 0.4471, 0.5168, 0.4316, 0.5315, 0.414, 0.4505, 0.3856, 0.4663, 0.3873, 0.432, 0.4208, 0.4164, 0.3856, 0.4663, 0.414, 0.4505, 0.4373, 0.4694, 0.4174, 0.492, 0.3841, 0.4968, 0.3856, 0.4663, 0.4174, 0.492, 0.4025, 0.5085, 0.3935, 0.3026, 0.3483, 0.3028, 0.3409, 0.2336, 0.3969, 0.2311, 0.3907, 0.3606, 0.3502, 0.362, 0.3483, 0.3028, 0.3935, 0.3026, 0.3889, 0.3973, 0.3553, 0.4133, 0.3502, 0.362, 0.3907, 0.3606, 0.3553, 0.4133, 0.3889, 0.3973, 0.4208, 0.4164, 0.3873, 0.432, 0.3589, 0.4479, 0.3553, 0.4133, 0.3873, 0.432, 0.3856, 0.4663, 0.3124, 0.3096, 0.2964, 0.2399, 0.3409, 0.2336, 0.3483, 0.3028, 0.3196, 0.3681, 0.3124, 0.3096, 0.3483, 0.3028, 0.3502, 0.362, 0.3218, 0.3974, 0.3196, 0.3681, 0.3502, 0.362, 0.3553, 0.4133, 0.4057, 0.556, 0.4316, 0.5315, 0.4558, 0.5581, 0.4289, 0.5814, 0.3826, 0.5288, 0.4025, 0.5085, 0.4316, 0.5315, 0.4057, 0.556, 0.3841, 0.4968, 0.3648, 0.5067, 0.3515, 0.4888, 0.3856, 0.4663, 0.3648, 0.5067, 0.3841, 0.4968, 0.4025, 0.5085, 0.3826, 0.5288, 0.3589, 0.4479, 0.3339, 0.4644, 0.3157, 0.4378, 0.3553, 0.4133, 0.3339, 0.4644, 0.3589, 0.4479, 0.3856, 0.4663, 0.3515, 0.4888, 0.3124, 0.3096, 0.2522, 0.3304, 0.2213, 0.2674, 0.2964, 0.2399, 0.3196, 0.3681, 0.2807, 0.3825, 0.2522, 0.3304, 0.3124, 0.3096, 0.3218, 0.3974, 0.301, 0.4155, 0.2807, 0.3825, 0.3196, 0.3681, 0.301, 0.4155, 0.3218, 0.3974, 0.3553, 0.4133, 0.3157, 0.4378, 0.3802, 0.5798, 0.4057, 0.556, 0.4289, 0.5814, 0.4028, 0.6045, 0.3571, 0.5537, 0.3826, 0.5288, 0.4057, 0.556, 0.3802, 0.5798, 0.3648, 0.5067, 0.3336, 0.5268, 0.3196, 0.5106, 0.3515, 0.4888, 0.3336, 0.5268, 0.3648, 0.5067, 0.3826, 0.5288, 0.3571, 0.5537, 0.3339, 0.4644, 0.3018, 0.4895, 0.2827, 0.467, 0.3157, 0.4378, 0.3018, 0.4895, 0.3339, 0.4644, 0.3515, 0.4888, 0.3196, 0.5106, 0.2522, 0.3304, 0.1984, 0.3639, 0.1555, 0.3101, 0.2213, 0.2674, 0.2807, 0.3825, 0.2349, 0.4088, 0.1984, 0.3639, 0.2522, 0.3304, 0.301, 0.4155, 0.2665, 0.4472, 0.2349, 0.4088, 0.2807, 0.3825, 0.2665, 0.4472, 0.301, 0.4155, 0.3157, 0.4378, 0.2827, 0.467, 0.4885, 0.1979, 0.5079, 0.1656, 0.5403, 0.1846, 0.5228, 0.2175, 0.455, 0.1771, 0.4753, 0.1444, 0.5079, 0.1656, 0.4885, 0.1979, 0.5428, 0.2277, 0.5589, 0.1943, 0.5825, 0.2047, 0.5684, 0.2391, 0.5589, 0.1943, 0.5428, 0.2277, 0.5228, 0.2175, 0.5403, 0.1846, 0.5946, 0.2489, 0.6064, 0.2139, 0.6261, 0.2199, 0.6162, 0.2556, 0.6064, 0.2139, 0.5946, 0.2489, 0.5684, 0.2391, 0.5825, 0.2047, 0.6611, 0.2276, 0.655, 0.2643, 0.6162, 0.2556, 0.6261, 0.2199, 0.697, 0.2314, 0.695, 0.2688, 0.655, 0.2643, 0.6611, 0.2276, 0.8828, 0.5566, 0.9098, 0.5284, 0.935, 0.559, 0.9018, 0.5786, 0.855, 0.5291, 0.882, 0.5, 0.9098, 0.5284, 0.8828, 0.5566, 0.9145, 0.596, 0.9481, 0.5773, 0.962, 0.6013, 0.929, 0.6194, 0.9481, 0.5773, 0.9145, 0.596, 0.9018, 0.5786, 0.935, 0.559, 0.9412, 0.6438, 0.9748, 0.6259, 0.9831, 0.6468, 0.949, 0.6635, 0.9748, 0.6259, 0.9412, 0.6438, 0.929, 0.6194, 0.962, 0.6013, 0.9944, 0.6847, 0.9565, 0.6905, 0.949, 0.6635, 0.9831, 0.6468, 1.0, 0.7242, 0.9622, 0.7261, 0.9565, 0.6905, 0.9944, 0.6847, 0.8643, 0.5791, 0.8828, 0.5566, 0.9018, 0.5786, 0.8832, 0.5885, 0.8305, 0.5604, 0.855, 0.5291, 0.8828, 0.5566, 0.8643, 0.5791, 0.8836, 0.6166, 0.9145, 0.596, 0.929, 0.6194, 0.9066, 0.632, 0.9145, 0.596, 0.8836, 0.6166, 0.8832, 0.5885, 0.9018, 0.5786, 0.8836, 0.6166, 0.852, 0.5967, 0.8643, 0.5791, 0.8832, 0.5885, 0.852, 0.5967, 0.818, 0.579, 0.8305, 0.5604, 0.8643, 0.5791, 0.9082, 0.6593, 0.9412, 0.6438, 0.949, 0.6635, 0.9311, 0.6734, 0.9412, 0.6438, 0.9082, 0.6593, 0.9066, 0.632, 0.929, 0.6194, 0.9082, 0.6593, 0.8839, 0.6453, 0.8836, 0.6166, 0.9066, 0.632, 0.9565, 0.6905, 0.9294, 0.6933, 0.9311, 0.6734, 0.949, 0.6635, 0.9294, 0.6933, 0.9095, 0.6944, 0.9082, 0.6593, 0.9311, 0.6734, 0.9622, 0.7261, 0.9274, 0.7274, 0.9294, 0.6933, 0.9565, 0.6905, 0.9274, 0.7274, 0.9082, 0.728, 0.9095, 0.6944, 0.9294, 0.6933, 0.8381, 0.6206, 0.852, 0.5967, 0.8836, 0.6166, 0.8608, 0.6326, 0.8048, 0.6033, 0.818, 0.579, 0.852, 0.5967, 0.8381, 0.6206, 0.8598, 0.66, 0.8839, 0.6453, 0.9082, 0.6593, 0.8842, 0.671, 0.8839, 0.6453, 0.8598, 0.66, 0.8608, 0.6326, 0.8836, 0.6166, 0.8598, 0.66, 0.8265, 0.6453, 0.8381, 0.6206, 0.8608, 0.6326, 0.8265, 0.6453, 0.7927, 0.6282, 0.8048, 0.6033, 0.8381, 0.6206, 0.9095, 0.6944, 0.8844, 0.6951, 0.8842, 0.671, 0.9082, 0.6593, 0.8844, 0.6951, 0.8591, 0.6949, 0.8598, 0.66, 0.8842, 0.671, 0.9082, 0.728, 0.8848, 0.7283, 0.8844, 0.6951, 0.9095, 0.6944, 0.8848, 0.7283, 0.8614, 0.7285, 0.8591, 0.6949, 0.8844, 0.6951, 0.8193, 0.6651, 0.8265, 0.6453, 0.8598, 0.66, 0.8371, 0.6746, 0.785, 0.6491, 0.7927, 0.6282, 0.8265, 0.6453, 0.8193, 0.6651, 0.8591, 0.6949, 0.8394, 0.6942, 0.8371, 0.6746, 0.8598, 0.66, 0.8394, 0.6942, 0.8125, 0.6921, 0.8193, 0.6651, 0.8371, 0.6746, 0.8125, 0.6921, 0.7747, 0.6872, 0.785, 0.6491, 0.8193, 0.6651, 0.8614, 0.7285, 0.8422, 0.7283, 0.8394, 0.6942, 0.8591, 0.6949, 0.8422, 0.7283, 0.8073, 0.7277, 0.8125, 0.6921, 0.8394, 0.6942, 0.8073, 0.7277, 0.77, 0.7263, 0.7747, 0.6872, 0.8125, 0.6921, 0.5596, 0.8428, 0.6031, 0.8004, 0.6554, 0.8435, 0.6026, 0.8965, 0.5232, 0.7979, 0.5607, 0.7627, 0.6031, 0.8004, 0.5596, 0.8428, 0.4916, 0.7594, 0.5246, 0.7289, 0.5607, 0.7627, 0.5232, 0.7979, 0.4754, 0.7397, 0.5063, 0.7114, 0.5246, 0.7289, 0.4916, 0.7594, 0.4563, 0.7171, 0.4854, 0.6906, 0.5063, 0.7114, 0.4754, 0.7397, 0.4385, 0.696, 0.4659, 0.6711, 0.4854, 0.6906, 0.4563, 0.7171, 0.4245, 0.6799, 0.4511, 0.6557, 0.4659, 0.6711, 0.4385, 0.696, 0.401, 0.653, 0.4266, 0.6299, 0.4511, 0.6557, 0.4245, 0.6799, 0.3779, 0.6269, 0.4028, 0.6045, 0.4266, 0.6299, 0.401, 0.653, 0.5059, 0.8763, 0.5596, 0.8428, 0.6026, 0.8965, 0.5368, 0.9392, 0.4773, 0.8241, 0.5232, 0.7979, 0.5596, 0.8428, 0.5059, 0.8763, 0.457, 0.7911, 0.4916, 0.7594, 0.5232, 0.7979, 0.4773, 0.8241, 0.4424, 0.7689, 0.4754, 0.7397, 0.4916, 0.7594, 0.457, 0.7911, 0.4242, 0.7422, 0.4563, 0.7171, 0.4754, 0.7397, 0.4424, 0.7689, 0.4066, 0.7179, 0.4385, 0.696, 0.4563, 0.7171, 0.4242, 0.7422, 0.3933, 0.6999, 0.4245, 0.6799, 0.4385, 0.696, 0.4066, 0.7179, 0.3755, 0.6779, 0.401, 0.653, 0.4245, 0.6799, 0.3933, 0.6999, 0.3524, 0.6506, 0.3779, 0.6269, 0.401, 0.653, 0.3755, 0.6779, 0.4456, 0.8971, 0.5059, 0.8763, 0.5368, 0.9392, 0.4617, 0.9667, 0.4385, 0.8386, 0.4773, 0.8241, 0.5059, 0.8763, 0.4456, 0.8971, 0.4363, 0.8093, 0.457, 0.7911, 0.4773, 0.8241, 0.4385, 0.8386, 0.4172, 0.973, 0.4098, 0.9038, 0.4456, 0.8971, 0.4617, 0.9667, 0.4098, 0.9038, 0.4079, 0.8446, 0.4385, 0.8386, 0.4456, 0.8971, 0.4079, 0.8446, 0.4028, 0.7933, 0.4363, 0.8093, 0.4385, 0.8386, 0.4028, 0.7933, 0.4424, 0.7689, 0.457, 0.7911, 0.4363, 0.8093, 0.3992, 0.7588, 0.4242, 0.7422, 0.4424, 0.7689, 0.4028, 0.7933, 0.3708, 0.7746, 0.3725, 0.7404, 0.3992, 0.7588, 0.4028, 0.7933, 0.3725, 0.7404, 0.4066, 0.7179, 0.4242, 0.7422, 0.3992, 0.7588, 0.3739, 0.7099, 0.3933, 0.6999, 0.4066, 0.7179, 0.3725, 0.7404, 0.3406, 0.7147, 0.3556, 0.6981, 0.3739, 0.7099, 0.3725, 0.7404, 0.3556, 0.6981, 0.3755, 0.6779, 0.3933, 0.6999, 0.3739, 0.7099, 0.311, 0.6899, 0.3265, 0.6752, 0.3556, 0.6981, 0.3406, 0.7147, 0.3265, 0.6752, 0.3524, 0.6506, 0.3755, 0.6779, 0.3556, 0.6981, 0.3646, 0.9041, 0.4098, 0.9038, 0.4172, 0.973, 0.3612, 0.9756, 0.3674, 0.846, 0.4079, 0.8446, 0.4098, 0.9038, 0.3646, 0.9041, 0.3692, 0.8094, 0.4028, 0.7933, 0.4079, 0.8446, 0.3674, 0.846, 0.3057, 0.9677, 0.3196, 0.8995, 0.3646, 0.9041, 0.3612, 0.9756, 0.3196, 0.8995, 0.3272, 0.8408, 0.3674, 0.846, 0.3646, 0.9041, 0.3272, 0.8408, 0.3372, 0.7902, 0.3692, 0.8094, 0.3674, 0.846, 0.3372, 0.7902, 0.3708, 0.7746, 0.4028, 0.7933, 0.3692, 0.8094, 0.3441, 0.7561, 0.3725, 0.7404, 0.3708, 0.7746, 0.3372, 0.7902, 0.3001, 0.762, 0.3208, 0.7372, 0.3441, 0.7561, 0.3372, 0.7902, 0.3208, 0.7372, 0.3406, 0.7147, 0.3725, 0.7404, 0.3441, 0.7561, 0.2701, 0.7298, 0.2912, 0.7092, 0.3208, 0.7372, 0.3001, 0.762, 0.2912, 0.7092, 0.311, 0.6899, 0.3406, 0.7147, 0.3208, 0.7372, 0.2846, 0.8894, 0.3196, 0.8995, 0.3057, 0.9677, 0.2619, 0.9571, 0.2973, 0.8318, 0.3272, 0.8408, 0.3196, 0.8995, 0.2846, 0.8894, 0.3023, 0.8028, 0.3372, 0.7902, 0.3272, 0.8408, 0.2973, 0.8318, 0.1899, 0.9226, 0.2266, 0.8629, 0.2846, 0.8894, 0.2619, 0.9571, 0.2266, 0.8629, 0.26, 0.8137, 0.2973, 0.8318, 0.2846, 0.8894, 0.26, 0.8137, 0.2834, 0.7828, 0.3023, 0.8028, 0.2973, 0.8318, 0.2834, 0.7828, 0.3001, 0.762, 0.3372, 0.7902, 0.3023, 0.8028, 0.1284, 0.8738, 0.1763, 0.8244, 0.2266, 0.8629, 0.1899, 0.9226, 0.1763, 0.8244, 0.2169, 0.7832, 0.26, 0.8137, 0.2266, 0.8629, 0.2169, 0.7832, 0.2521, 0.7479, 0.2834, 0.7828, 0.26, 0.8137, 0.2521, 0.7479, 0.2701, 0.7298, 0.3001, 0.762, 0.2834, 0.7828, 0.7323, 0.2313, 0.7345, 0.2688, 0.695, 0.2688, 0.697, 0.2314, 0.7685, 0.2269, 0.7749, 0.2641, 0.7345, 0.2688, 0.7323, 0.2313, 0.8039, 0.2184, 0.8145, 0.2549, 0.7749, 0.2641, 0.7685, 0.2269, 0.824, 0.212, 0.8366, 0.2478, 0.8145, 0.2549, 0.8039, 0.2184, 0.8483, 0.202, 0.8635, 0.2373, 0.8366, 0.2478, 0.824, 0.212, 0.8723, 0.1906, 0.8898, 0.2251, 0.8635, 0.2373, 0.8483, 0.202, 0.8913, 0.18, 0.9105, 0.214, 0.8898, 0.2251, 0.8723, 0.1906, 0.9242, 0.159, 0.946, 0.1924, 0.9105, 0.214, 0.8913, 0.18, 0.9571, 0.1352, 0.9806, 0.1688, 0.946, 0.1924, 0.9242, 0.159, 1.0, 0.7626, 0.9627, 0.7612, 0.9622, 0.7261, 1.0, 0.7242, 0.9953, 0.8017, 0.9576, 0.7968, 0.9627, 0.7612, 1.0, 0.7626, 0.9851, 0.8397, 0.9508, 0.8239, 0.9576, 0.7968, 0.9953, 0.8017, 0.9773, 0.8607, 0.9435, 0.8437, 0.9508, 0.8239, 0.9851, 0.8397, 0.9653, 0.8855, 0.9319, 0.8683, 0.9435, 0.8437, 0.9773, 0.8607, 0.9521, 0.9098, 0.918, 0.8921, 0.9319, 0.8683, 0.9653, 0.8855, 0.9395, 0.9285, 0.9058, 0.9098, 0.918, 0.8921, 0.9521, 0.9098, 0.9152, 0.9598, 0.8874, 0.9323, 0.9058, 0.9098, 0.9395, 0.9285, 0.8882, 0.9889, 0.8604, 0.9606, 0.8874, 0.9323, 0.9152, 0.9598, 0.9627, 0.7612, 0.9278, 0.7606, 0.9274, 0.7274, 0.9622, 0.7261, 0.9278, 0.7606, 0.9087, 0.7604, 0.9082, 0.728, 0.9274, 0.7274, 0.9576, 0.7968, 0.9305, 0.7946, 0.9278, 0.7606, 0.9627, 0.7612, 0.9305, 0.7946, 0.9107, 0.794, 0.9087, 0.7604, 0.9278, 0.7606, 0.9508, 0.8239, 0.9327, 0.8144, 0.9305, 0.7946, 0.9576, 0.7968, 0.9327, 0.8144, 0.9101, 0.8291, 0.9107, 0.794, 0.9305, 0.7946, 0.9435, 0.8437, 0.9101, 0.8291, 0.9327, 0.8144, 0.9508, 0.8239, 0.9319, 0.8683, 0.9092, 0.8563, 0.9101, 0.8291, 0.9435, 0.8437, 0.9092, 0.8563, 0.8866, 0.8723, 0.8862, 0.8436, 0.9101, 0.8291, 0.918, 0.8921, 0.8866, 0.8723, 0.9092, 0.8563, 0.9319, 0.8683, 0.9058, 0.9098, 0.8869, 0.9004, 0.8866, 0.8723, 0.918, 0.8921, 0.8869, 0.9004, 0.8683, 0.9103, 0.8555, 0.893, 0.8866, 0.8723, 0.8874, 0.9323, 0.8683, 0.9103, 0.8869, 0.9004, 0.9058, 0.9098, 0.8683, 0.9103, 0.835, 0.9299, 0.822, 0.9117, 0.8555, 0.893, 0.8604, 0.9606, 0.835, 0.9299, 0.8683, 0.9103, 0.8874, 0.9323, 0.9087, 0.7604, 0.8852, 0.7606, 0.8848, 0.7283, 0.9082, 0.728, 0.8852, 0.7606, 0.8619, 0.7609, 0.8614, 0.7285, 0.8848, 0.7283, 0.9107, 0.794, 0.8856, 0.7938, 0.8852, 0.7606, 0.9087, 0.7604, 0.8856, 0.7938, 0.8603, 0.7946, 0.8619, 0.7609, 0.8852, 0.7606, 0.9101, 0.8291, 0.8859, 0.8179, 0.8856, 0.7938, 0.9107, 0.794, 0.8859, 0.8179, 0.8617, 0.8295, 0.8603, 0.7946, 0.8856, 0.7938, 0.8862, 0.8436, 0.8617, 0.8295, 0.8859, 0.8179, 0.9101, 0.8291, 0.8866, 0.8723, 0.8635, 0.8569, 0.8617, 0.8295, 0.8862, 0.8436, 0.8635, 0.8569, 0.841, 0.8695, 0.8287, 0.845, 0.8617, 0.8295, 0.8555, 0.893, 0.841, 0.8695, 0.8635, 0.8569, 0.8866, 0.8723, 0.841, 0.8695, 0.808, 0.8877, 0.7952, 0.8631, 0.8287, 0.845, 0.822, 0.9117, 0.808, 0.8877, 0.841, 0.8695, 0.8555, 0.893, 0.8619, 0.7609, 0.8427, 0.7615, 0.8422, 0.7283, 0.8614, 0.7285, 0.8427, 0.7615, 0.8077, 0.7628, 0.8073, 0.7277, 0.8422, 0.7283, 0.8077, 0.7628, 0.77, 0.7647, 0.77, 0.7263, 0.8073, 0.7277, 0.8603, 0.7946, 0.8405, 0.7957, 0.8427, 0.7615, 0.8619, 0.7609, 0.8405, 0.7957, 0.8136, 0.7984, 0.8077, 0.7628, 0.8427, 0.7615, 0.8136, 0.7984, 0.7756, 0.8042, 0.77, 0.7647, 0.8077, 0.7628, 0.8617, 0.8295, 0.8387, 0.8154, 0.8405, 0.7957, 0.8603, 0.7946, 0.8387, 0.8154, 0.821, 0.8254, 0.8136, 0.7984, 0.8405, 0.7957, 0.8287, 0.845, 0.821, 0.8254, 0.8387, 0.8154, 0.8617, 0.8295, 0.821, 0.8254, 0.787, 0.8423, 0.7756, 0.8042, 0.8136, 0.7984, 0.7952, 0.8631, 0.787, 0.8423, 0.821, 0.8254, 0.8287, 0.845, 0.3553, 0.6022, 0.3802, 0.5798, 0.4028, 0.6045, 0.3779, 0.6269, 0.3315, 0.5767, 0.3571, 0.5537, 0.3802, 0.5798, 0.3553, 0.6022, 0.3336, 0.5268, 0.3069, 0.5509, 0.2921, 0.5355, 0.3196, 0.5106, 0.3069, 0.5509, 0.3336, 0.5268, 0.3571, 0.5537, 0.3315, 0.5767, 0.3018, 0.4895, 0.2727, 0.5161, 0.2518, 0.4953, 0.2827, 0.467, 0.2727, 0.5161, 0.3018, 0.4895, 0.3196, 0.5106, 0.2921, 0.5355, 0.1984, 0.3639, 0.155, 0.4063, 0.1027, 0.3631, 0.1555, 0.3101, 0.2349, 0.4088, 0.1974, 0.4439, 0.155, 0.4063, 0.1984, 0.3639, 0.2665, 0.4472, 0.2335, 0.4777, 0.1974, 0.4439, 0.2349, 0.4088, 0.2335, 0.4777, 0.2665, 0.4472, 0.2827, 0.467, 0.2518, 0.4953, 0.3292, 0.6252, 0.3553, 0.6022, 0.3779, 0.6269, 0.3524, 0.6506, 0.3044, 0.5997, 0.3315, 0.5767, 0.3553, 0.6022, 0.3292, 0.6252, 0.3069, 0.5509, 0.2842, 0.58, 0.2677, 0.5652, 0.2921, 0.5355, 0.2842, 0.58, 0.3069, 0.5509, 0.3315, 0.5767, 0.3044, 0.5997, 0.2727, 0.5161, 0.2452, 0.5457, 0.2205, 0.5256, 0.2518, 0.4953, 0.2452, 0.5457, 0.2727, 0.5161, 0.2921, 0.5355, 0.2677, 0.5652, 0.155, 0.4063, 0.12, 0.4571, 0.06136, 0.4261, 0.1027, 0.3631, 0.1974, 0.4439, 0.1688, 0.4875, 0.12, 0.4571, 0.155, 0.4063, 0.2335, 0.4777, 0.1997, 0.5095, 0.1688, 0.4875, 0.1974, 0.4439, 0.1997, 0.5095, 0.2335, 0.4777, 0.2518, 0.4953, 0.2205, 0.5256, 0.2861, 0.6625, 0.3023, 0.6486, 0.3265, 0.6752, 0.311, 0.6899, 0.3023, 0.6486, 0.3292, 0.6252, 0.3524, 0.6506, 0.3265, 0.6752, 0.2646, 0.6306, 0.2824, 0.6175, 0.3023, 0.6486, 0.2861, 0.6625, 0.2824, 0.6175, 0.3044, 0.5997, 0.3292, 0.6252, 0.3023, 0.6486, 0.2424, 0.5968, 0.2726, 0.5982, 0.2824, 0.6175, 0.2646, 0.6306, 0.2842, 0.58, 0.2726, 0.5982, 0.2424, 0.5968, 0.2677, 0.5652, 0.2726, 0.5982, 0.2842, 0.58, 0.3044, 0.5997, 0.2824, 0.6175, 0.1933, 0.5623, 0.2268, 0.5688, 0.2424, 0.5968, 0.2087, 0.5952, 0.2452, 0.5457, 0.2268, 0.5688, 0.1933, 0.5623, 0.2205, 0.5256, 0.2268, 0.5688, 0.2452, 0.5457, 0.2677, 0.5652, 0.2424, 0.5968, 0.03445, 0.4949, 0.09641, 0.5134, 0.08847, 0.5469, 0.02408, 0.5349, 0.12, 0.4571, 0.09641, 0.5134, 0.03445, 0.4949, 0.06136, 0.4261, 0.09641, 0.5134, 0.1523, 0.5242, 0.1442, 0.5531, 0.08847, 0.5469, 0.1688, 0.4875, 0.1523, 0.5242, 0.09641, 0.5134, 0.12, 0.4571, 0.1523, 0.5242, 0.1805, 0.5284, 0.1933, 0.5623, 0.1442, 0.5531, 0.1997, 0.5095, 0.1805, 0.5284, 0.1523, 0.5242, 0.1688, 0.4875, 0.1805, 0.5284, 0.1997, 0.5095, 0.2205, 0.5256, 0.1933, 0.5623, 0.2421, 0.6987, 0.2648, 0.68, 0.2912, 0.7092, 0.2701, 0.7298, 0.2648, 0.68, 0.2861, 0.6625, 0.311, 0.6899, 0.2912, 0.7092, 0.2138, 0.6655, 0.2403, 0.6479, 0.2648, 0.68, 0.2421, 0.6987, 0.2403, 0.6479, 0.2646, 0.6306, 0.2861, 0.6625, 0.2648, 0.68, 0.1902, 0.6263, 0.2242, 0.6231, 0.2403, 0.6479, 0.2138, 0.6655, 0.2424, 0.5968, 0.2242, 0.6231, 0.1902, 0.6263, 0.2087, 0.5952, 0.2242, 0.6231, 0.2424, 0.5968, 0.2646, 0.6306, 0.2403, 0.6479, 0.01916, 0.5861, 0.08362, 0.5892, 0.0844, 0.6317, 0.01916, 0.6375, 0.08847, 0.5469, 0.08362, 0.5892, 0.01916, 0.5861, 0.02408, 0.5349, 0.08362, 0.5892, 0.1393, 0.5918, 0.1404, 0.6308, 0.0844, 0.6317, 0.1442, 0.5531, 0.1393, 0.5918, 0.08362, 0.5892, 0.08847, 0.5469, 0.1393, 0.5918, 0.1747, 0.5935, 0.1902, 0.6263, 0.1404, 0.6308, 0.1933, 0.5623, 0.1747, 0.5935, 0.1393, 0.5918, 0.1442, 0.5531, 0.1747, 0.5935, 0.1933, 0.5623, 0.2087, 0.5952, 0.1902, 0.6263, 0.08098, 0.8159, 0.1371, 0.778, 0.1763, 0.8244, 0.1284, 0.8738, 0.1371, 0.778, 0.183, 0.7446, 0.2169, 0.7832, 0.1763, 0.8244, 0.183, 0.7446, 0.2221, 0.7144, 0.2521, 0.7479, 0.2169, 0.7832, 0.2221, 0.7144, 0.2421, 0.6987, 0.2701, 0.7298, 0.2521, 0.7479, 0.04585, 0.7493, 0.1072, 0.7241, 0.1371, 0.778, 0.08098, 0.8159, 0.1072, 0.7241, 0.1587, 0.6985, 0.183, 0.7446, 0.1371, 0.778, 0.1587, 0.6985, 0.1916, 0.6795, 0.2221, 0.7144, 0.183, 0.7446, 0.1916, 0.6795, 0.2138, 0.6655, 0.2421, 0.6987, 0.2221, 0.7144, 0.02565, 0.6782, 0.08909, 0.6658, 0.1072, 0.7241, 0.04585, 0.7493, 0.0844, 0.6317, 0.08909, 0.6658, 0.02565, 0.6782, 0.01916, 0.6375, 0.08909, 0.6658, 0.1457, 0.6604, 0.1587, 0.6985, 0.1072, 0.7241, 0.1404, 0.6308, 0.1457, 0.6604, 0.08909, 0.6658, 0.0844, 0.6317, 0.1457, 0.6604, 0.1742, 0.6589, 0.1916, 0.6795, 0.1587, 0.6985, 0.1902, 0.6263, 0.1742, 0.6589, 0.1457, 0.6604, 0.1404, 0.6308, 0.1742, 0.6589, 0.1902, 0.6263, 0.2138, 0.6655, 0.1916, 0.6795])
me_sphere_003.materials.append(mat_candy)
me_sphere_003.update()

# ---- objects
ob_sphere = bpy.data.objects.new('Sphere', me_sphere_003)

# ---- transforms, parenting, visibility, modifiers, constraints
ob_sphere.location = (0.0, 0.0, 0.0)
ob_sphere.scale = (1.0, 1.0, 0.4)

# ---- collection membership
col_collection.objects.link(ob_sphere)

# ---- scene / render settings (as saved in the file)
scene.frame_start = 1; scene.frame_end = 250; scene.frame_set(1)
scene.render.engine = 'BLENDER_EEVEE_NEXT'
scene.cycles.sampling_pattern = 'TABULATED_SOBOL'
scene.cycles.use_light_tree = False
scene.view_settings.view_transform = 'Filmic'
bpy.context.view_layer.update()

# ---- added for rendering (the .blend has no active camera and no usable light): camera, sun
cam_auto = bpy.data.cameras.new('AutoCamera')
cam_auto.lens = 50.0
cam_auto.sensor_width = 36.0
cam_auto.clip_end = 1000.0
ob_auto_camera = bpy.data.objects.new('AutoCamera', cam_auto)
scene.collection.objects.link(ob_auto_camera)
ob_auto_camera.location = (2.66206, -3.19447, 2.12965)
ob_auto_camera.rotation_euler = (1.09748, -7.21219e-08, 0.694738)
scene.camera = ob_auto_camera
light_auto_sun = bpy.data.lights.new('AutoSun', 'SUN')
light_auto_sun.energy = 3.0
light_auto_sun.angle = 0.0523599
ob_auto_sun = bpy.data.objects.new('AutoSun', light_auto_sun)
scene.collection.objects.link(ob_auto_sun)
ob_auto_sun.rotation_euler = (0.872665, 0.174533, 0.523599)
bpy.context.view_layer.update()
